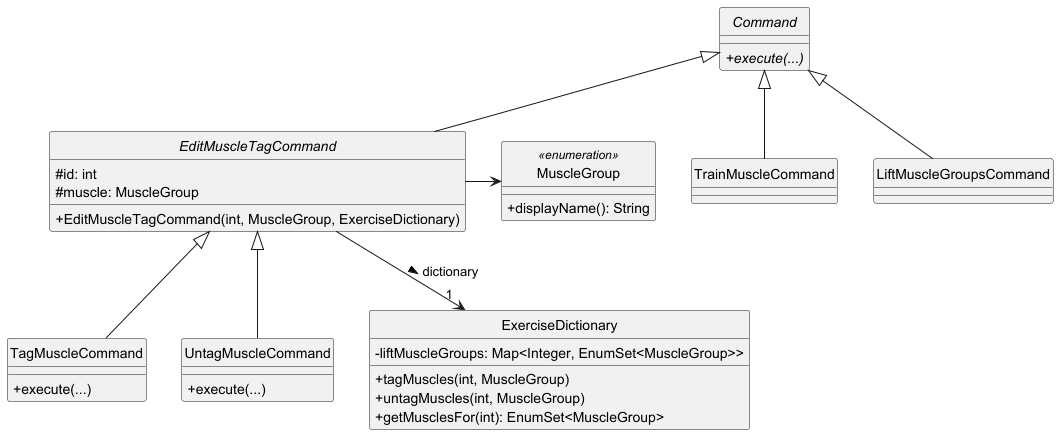

The diagram above was rendered by PlantUML. Its source (embedded in the PNG):
@startuml
skinparam classAttributeIconSize 0
hide circle

abstract class Command {
    + {abstract} execute(...)
}

abstract class EditMuscleTagCommand {
    # id: int
    # muscle: MuscleGroup
    + EditMuscleTagCommand(int, MuscleGroup, ExerciseDictionary)
}

class TagMuscleCommand {
    + execute(...)
}

class UntagMuscleCommand {
    + execute(...)
}

class ExerciseDictionary {
    - liftMuscleGroups: Map<Integer, EnumSet<MuscleGroup>>
    + tagMuscles(int, MuscleGroup)
    + untagMuscles(int, MuscleGroup)
    + getMusclesFor(int): EnumSet<MuscleGroup>
}

enum MuscleGroup <<enumeration>> {
    + displayName(): String
}

Command <|-- EditMuscleTagCommand
Command <|-- TrainMuscleCommand
Command <|-- LiftMuscleGroupsCommand
EditMuscleTagCommand <|-- TagMuscleCommand
EditMuscleTagCommand <|-- UntagMuscleCommand

EditMuscleTagCommand -down-> "1" ExerciseDictionary : dictionary >
EditMuscleTagCommand -right-> MuscleGroup
@enduml